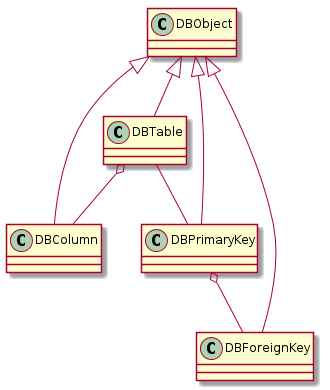

The diagram above was rendered by PlantUML. Its source (embedded in the PNG):
@startuml
skinparam backgroundColor white
	DBObject <|-- DBTable
	DBObject <|-- DBColumn
	DBObject <|-- DBPrimaryKey
	DBObject <|-- DBForeignKey

	DBTable o-- DBColumn
	DBTable -- DBPrimaryKey
	DBPrimaryKey o-- DBForeignKey


@enduml